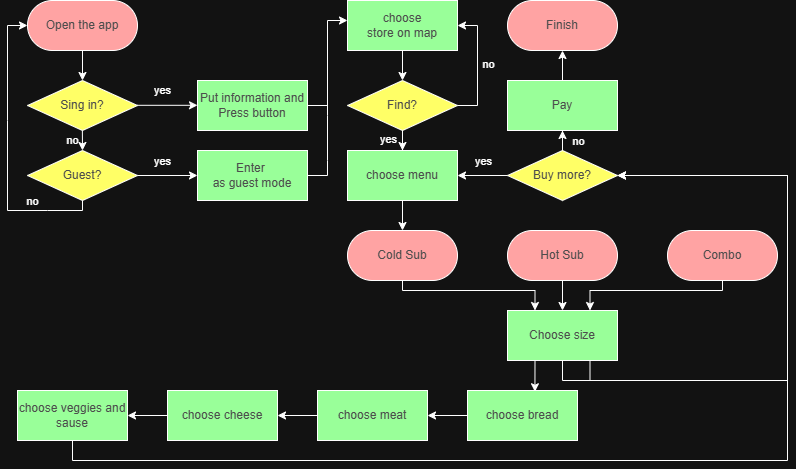

The diagram above was exported from draw.io. Its source (the exported page's mxGraphModel, read from the mxfile embedded in the PNG):
<mxGraphModel dx="1034" dy="578" grid="1" gridSize="10" guides="1" tooltips="1" connect="1" arrows="1" fold="1" page="1" pageScale="1" pageWidth="827" pageHeight="1169" math="0" shadow="0">
  <root>
    <mxCell id="0" />
    <mxCell id="1" parent="0" />
    <mxCell id="H1EkEiyQ_7ycrVtnQEij-2" value="&lt;span&gt;&lt;font style=&quot;&quot;&gt;Open the app&lt;/font&gt;&lt;/span&gt;" style="rounded=1;whiteSpace=wrap;html=1;arcSize=50;labelBackgroundColor=none;labelBorderColor=none;fillColor=light-dark(#000000, #ffa3a3);fontColor=light-dark(#000000,#4D4D4D);" parent="1" vertex="1">
      <mxGeometry x="50" y="40" width="110" height="50" as="geometry" />
    </mxCell>
    <mxCell id="H1EkEiyQ_7ycrVtnQEij-3" value="Sing in?" style="rhombus;whiteSpace=wrap;html=1;fillColor=light-dark(#FFFFFF,#FFFF66);fontColor=light-dark(#000000,#4D4D4D);" parent="1" vertex="1">
      <mxGeometry x="50" y="120" width="110" height="50" as="geometry" />
    </mxCell>
    <mxCell id="H1EkEiyQ_7ycrVtnQEij-4" value="Guest?" style="rhombus;whiteSpace=wrap;html=1;fillColor=light-dark(#FFFFFF,#FFFF66);fontColor=light-dark(#000000,#4D4D4D);" parent="1" vertex="1">
      <mxGeometry x="50" y="190" width="110" height="50" as="geometry" />
    </mxCell>
    <mxCell id="H1EkEiyQ_7ycrVtnQEij-5" value="Put information and Press button" style="rounded=0;whiteSpace=wrap;html=1;fillColor=light-dark(#000000,#99FF99);fontColor=light-dark(#000000,#4D4D4D);" parent="1" vertex="1">
      <mxGeometry x="220" y="120" width="110" height="50" as="geometry" />
    </mxCell>
    <mxCell id="H1EkEiyQ_7ycrVtnQEij-6" value="Enter&amp;nbsp;&lt;div&gt;as guest mode&lt;/div&gt;" style="rounded=0;whiteSpace=wrap;html=1;fillColor=light-dark(#000000,#99FF99);fontColor=light-dark(#000000,#4D4D4D);" parent="1" vertex="1">
      <mxGeometry x="220" y="190" width="110" height="50" as="geometry" />
    </mxCell>
    <mxCell id="H1EkEiyQ_7ycrVtnQEij-29" style="edgeStyle=orthogonalEdgeStyle;rounded=0;orthogonalLoop=1;jettySize=auto;html=1;fontColor=light-dark(#000000,#4D4D4D);" parent="1" source="H1EkEiyQ_7ycrVtnQEij-7" target="H1EkEiyQ_7ycrVtnQEij-8" edge="1">
      <mxGeometry relative="1" as="geometry" />
    </mxCell>
    <mxCell id="H1EkEiyQ_7ycrVtnQEij-7" value="choose&lt;div&gt;store on map&lt;/div&gt;" style="rounded=0;whiteSpace=wrap;html=1;fillColor=light-dark(#000000,#99FF99);fontColor=light-dark(#000000,#4D4D4D);" parent="1" vertex="1">
      <mxGeometry x="370" y="40" width="110" height="50" as="geometry" />
    </mxCell>
    <mxCell id="H1EkEiyQ_7ycrVtnQEij-30" style="edgeStyle=orthogonalEdgeStyle;rounded=0;orthogonalLoop=1;jettySize=auto;html=1;fontColor=light-dark(#000000,#4D4D4D);" parent="1" source="H1EkEiyQ_7ycrVtnQEij-8" target="H1EkEiyQ_7ycrVtnQEij-9" edge="1">
      <mxGeometry relative="1" as="geometry" />
    </mxCell>
    <mxCell id="A9AwCdgHP9b7bvNhLhwG-6" value="yes" style="edgeLabel;html=1;align=center;verticalAlign=middle;resizable=0;points=[];" parent="H1EkEiyQ_7ycrVtnQEij-30" connectable="0" vertex="1">
      <mxGeometry x="0.6103" relative="1" as="geometry">
        <mxPoint x="-15" as="offset" />
      </mxGeometry>
    </mxCell>
    <mxCell id="H1EkEiyQ_7ycrVtnQEij-32" style="edgeStyle=orthogonalEdgeStyle;rounded=0;orthogonalLoop=1;jettySize=auto;html=1;entryX=1;entryY=0.5;entryDx=0;entryDy=0;fontColor=light-dark(#000000,#4D4D4D);" parent="1" source="H1EkEiyQ_7ycrVtnQEij-8" target="H1EkEiyQ_7ycrVtnQEij-7" edge="1">
      <mxGeometry relative="1" as="geometry">
        <Array as="points">
          <mxPoint x="500" y="145" />
          <mxPoint x="500" y="65" />
        </Array>
      </mxGeometry>
    </mxCell>
    <mxCell id="A9AwCdgHP9b7bvNhLhwG-5" value="no" style="edgeLabel;html=1;align=center;verticalAlign=middle;resizable=0;points=[];" parent="H1EkEiyQ_7ycrVtnQEij-32" connectable="0" vertex="1">
      <mxGeometry x="0.0379" y="1" relative="1" as="geometry">
        <mxPoint x="11" as="offset" />
      </mxGeometry>
    </mxCell>
    <mxCell id="H1EkEiyQ_7ycrVtnQEij-8" value="Find?" style="rhombus;whiteSpace=wrap;html=1;fillColor=light-dark(#FFFFFF,#FFFF66);fontColor=light-dark(#000000,#4D4D4D);" parent="1" vertex="1">
      <mxGeometry x="370" y="120" width="110" height="50" as="geometry" />
    </mxCell>
    <mxCell id="H1EkEiyQ_7ycrVtnQEij-31" style="edgeStyle=orthogonalEdgeStyle;rounded=0;orthogonalLoop=1;jettySize=auto;html=1;entryX=0.5;entryY=0;entryDx=0;entryDy=0;fontColor=light-dark(#000000,#4D4D4D);" parent="1" source="H1EkEiyQ_7ycrVtnQEij-9" target="H1EkEiyQ_7ycrVtnQEij-13" edge="1">
      <mxGeometry relative="1" as="geometry" />
    </mxCell>
    <mxCell id="H1EkEiyQ_7ycrVtnQEij-9" value="choose menu" style="rounded=0;whiteSpace=wrap;html=1;fillColor=light-dark(#000000,#99FF99);fontColor=light-dark(#000000,#4D4D4D);" parent="1" vertex="1">
      <mxGeometry x="370" y="190" width="110" height="50" as="geometry" />
    </mxCell>
    <mxCell id="H1EkEiyQ_7ycrVtnQEij-10" value="Finish" style="rounded=1;whiteSpace=wrap;html=1;arcSize=50;fillColor=light-dark(#000000, #ffa3a3);fontColor=light-dark(#000000,#4D4D4D);" parent="1" vertex="1">
      <mxGeometry x="530" y="40" width="110" height="50" as="geometry" />
    </mxCell>
    <mxCell id="H1EkEiyQ_7ycrVtnQEij-33" style="edgeStyle=orthogonalEdgeStyle;rounded=0;orthogonalLoop=1;jettySize=auto;html=1;fontColor=light-dark(#000000,#4D4D4D);" parent="1" source="H1EkEiyQ_7ycrVtnQEij-11" target="H1EkEiyQ_7ycrVtnQEij-12" edge="1">
      <mxGeometry relative="1" as="geometry" />
    </mxCell>
    <mxCell id="A9AwCdgHP9b7bvNhLhwG-8" value="no" style="edgeLabel;html=1;align=center;verticalAlign=middle;resizable=0;points=[];" parent="H1EkEiyQ_7ycrVtnQEij-33" connectable="0" vertex="1">
      <mxGeometry x="0.8149" y="-1" relative="1" as="geometry">
        <mxPoint x="14" y="4" as="offset" />
      </mxGeometry>
    </mxCell>
    <mxCell id="H1EkEiyQ_7ycrVtnQEij-35" style="edgeStyle=orthogonalEdgeStyle;rounded=0;orthogonalLoop=1;jettySize=auto;html=1;exitX=0;exitY=0.5;exitDx=0;exitDy=0;entryX=1;entryY=0.5;entryDx=0;entryDy=0;fontColor=light-dark(#000000,#4D4D4D);" parent="1" source="H1EkEiyQ_7ycrVtnQEij-11" target="H1EkEiyQ_7ycrVtnQEij-9" edge="1">
      <mxGeometry relative="1" as="geometry" />
    </mxCell>
    <mxCell id="A9AwCdgHP9b7bvNhLhwG-7" value="yes" style="edgeLabel;html=1;align=center;verticalAlign=middle;resizable=0;points=[];" parent="H1EkEiyQ_7ycrVtnQEij-35" connectable="0" vertex="1">
      <mxGeometry x="-0.0193" y="-2" relative="1" as="geometry">
        <mxPoint y="-13" as="offset" />
      </mxGeometry>
    </mxCell>
    <mxCell id="H1EkEiyQ_7ycrVtnQEij-11" value="Buy more?" style="rhombus;whiteSpace=wrap;html=1;fillColor=light-dark(#FFFFFF,#FFFF66);fontColor=light-dark(#000000,#4D4D4D);" parent="1" vertex="1">
      <mxGeometry x="530" y="190" width="110" height="50" as="geometry" />
    </mxCell>
    <mxCell id="H1EkEiyQ_7ycrVtnQEij-34" style="edgeStyle=orthogonalEdgeStyle;rounded=0;orthogonalLoop=1;jettySize=auto;html=1;fontColor=light-dark(#000000,#4D4D4D);" parent="1" source="H1EkEiyQ_7ycrVtnQEij-12" target="H1EkEiyQ_7ycrVtnQEij-10" edge="1">
      <mxGeometry relative="1" as="geometry" />
    </mxCell>
    <mxCell id="H1EkEiyQ_7ycrVtnQEij-12" value="Pay" style="rounded=0;whiteSpace=wrap;html=1;fillColor=light-dark(#000000,#99FF99);fontColor=light-dark(#000000,#4D4D4D);" parent="1" vertex="1">
      <mxGeometry x="530" y="120" width="110" height="50" as="geometry" />
    </mxCell>
    <mxCell id="H1EkEiyQ_7ycrVtnQEij-37" style="edgeStyle=orthogonalEdgeStyle;rounded=0;orthogonalLoop=1;jettySize=auto;html=1;exitX=0.5;exitY=1;exitDx=0;exitDy=0;entryX=0.25;entryY=0;entryDx=0;entryDy=0;fontColor=light-dark(#000000,#4D4D4D);" parent="1" source="H1EkEiyQ_7ycrVtnQEij-13" target="H1EkEiyQ_7ycrVtnQEij-16" edge="1">
      <mxGeometry relative="1" as="geometry">
        <mxPoint x="520" y="370" as="targetPoint" />
        <Array as="points">
          <mxPoint x="425" y="330" />
          <mxPoint x="558" y="330" />
        </Array>
      </mxGeometry>
    </mxCell>
    <mxCell id="H1EkEiyQ_7ycrVtnQEij-13" value="Cold Sub" style="rounded=1;whiteSpace=wrap;html=1;arcSize=50;fillColor=light-dark(#000000, #ffa3a3);fontColor=light-dark(#000000,#4D4D4D);" parent="1" vertex="1">
      <mxGeometry x="370" y="270" width="110" height="50" as="geometry" />
    </mxCell>
    <mxCell id="H1EkEiyQ_7ycrVtnQEij-38" style="edgeStyle=orthogonalEdgeStyle;rounded=0;orthogonalLoop=1;jettySize=auto;html=1;entryX=0.75;entryY=0;entryDx=0;entryDy=0;fontColor=light-dark(#000000,#4D4D4D);" parent="1" source="H1EkEiyQ_7ycrVtnQEij-14" target="H1EkEiyQ_7ycrVtnQEij-16" edge="1">
      <mxGeometry relative="1" as="geometry">
        <Array as="points">
          <mxPoint x="745" y="330" />
          <mxPoint x="613" y="330" />
        </Array>
      </mxGeometry>
    </mxCell>
    <mxCell id="H1EkEiyQ_7ycrVtnQEij-14" value="Combo" style="rounded=1;whiteSpace=wrap;html=1;arcSize=50;fillColor=light-dark(#000000, #ffa3a3);fontColor=light-dark(#000000,#4D4D4D);" parent="1" vertex="1">
      <mxGeometry x="690" y="270" width="110" height="50" as="geometry" />
    </mxCell>
    <mxCell id="H1EkEiyQ_7ycrVtnQEij-36" style="edgeStyle=orthogonalEdgeStyle;rounded=0;orthogonalLoop=1;jettySize=auto;html=1;exitX=0.5;exitY=1;exitDx=0;exitDy=0;fontColor=light-dark(#000000,#4D4D4D);" parent="1" source="H1EkEiyQ_7ycrVtnQEij-15" target="H1EkEiyQ_7ycrVtnQEij-16" edge="1">
      <mxGeometry relative="1" as="geometry" />
    </mxCell>
    <mxCell id="H1EkEiyQ_7ycrVtnQEij-15" value="Hot Sub" style="rounded=1;whiteSpace=wrap;html=1;arcSize=50;fillColor=light-dark(#000000, #ffa3a3);fontColor=light-dark(#000000,#4D4D4D);" parent="1" vertex="1">
      <mxGeometry x="530" y="270" width="110" height="50" as="geometry" />
    </mxCell>
    <mxCell id="H1EkEiyQ_7ycrVtnQEij-46" style="edgeStyle=orthogonalEdgeStyle;rounded=0;orthogonalLoop=1;jettySize=auto;html=1;exitX=0.5;exitY=1;exitDx=0;exitDy=0;entryX=1;entryY=0.5;entryDx=0;entryDy=0;fontColor=light-dark(#000000,#4D4D4D);" parent="1" source="H1EkEiyQ_7ycrVtnQEij-16" target="H1EkEiyQ_7ycrVtnQEij-11" edge="1">
      <mxGeometry relative="1" as="geometry">
        <Array as="points">
          <mxPoint x="585" y="420" />
          <mxPoint x="810" y="420" />
          <mxPoint x="810" y="215" />
        </Array>
      </mxGeometry>
    </mxCell>
    <mxCell id="H1EkEiyQ_7ycrVtnQEij-47" style="edgeStyle=orthogonalEdgeStyle;rounded=0;orthogonalLoop=1;jettySize=auto;html=1;exitX=0.75;exitY=1;exitDx=0;exitDy=0;entryX=1;entryY=0.5;entryDx=0;entryDy=0;fontColor=light-dark(#000000,#4D4D4D);" parent="1" source="H1EkEiyQ_7ycrVtnQEij-16" target="H1EkEiyQ_7ycrVtnQEij-11" edge="1">
      <mxGeometry relative="1" as="geometry">
        <Array as="points">
          <mxPoint x="613" y="420" />
          <mxPoint x="810" y="420" />
          <mxPoint x="810" y="215" />
        </Array>
      </mxGeometry>
    </mxCell>
    <mxCell id="H1EkEiyQ_7ycrVtnQEij-16" value="Choose size" style="rounded=0;whiteSpace=wrap;html=1;fillColor=light-dark(#000000,#99FF99);fontColor=light-dark(#000000,#4D4D4D);" parent="1" vertex="1">
      <mxGeometry x="530" y="350" width="110" height="50" as="geometry" />
    </mxCell>
    <mxCell id="H1EkEiyQ_7ycrVtnQEij-40" style="edgeStyle=orthogonalEdgeStyle;rounded=0;orthogonalLoop=1;jettySize=auto;html=1;exitX=0;exitY=0.5;exitDx=0;exitDy=0;entryX=1;entryY=0.5;entryDx=0;entryDy=0;fontColor=light-dark(#000000,#4D4D4D);" parent="1" source="H1EkEiyQ_7ycrVtnQEij-17" target="H1EkEiyQ_7ycrVtnQEij-18" edge="1">
      <mxGeometry relative="1" as="geometry" />
    </mxCell>
    <mxCell id="H1EkEiyQ_7ycrVtnQEij-17" value="choose bread" style="rounded=0;whiteSpace=wrap;html=1;fillColor=light-dark(#000000,#99FF99);fontColor=light-dark(#000000,#4D4D4D);" parent="1" vertex="1">
      <mxGeometry x="490" y="430" width="110" height="50" as="geometry" />
    </mxCell>
    <mxCell id="H1EkEiyQ_7ycrVtnQEij-41" style="edgeStyle=orthogonalEdgeStyle;rounded=0;orthogonalLoop=1;jettySize=auto;html=1;exitX=0;exitY=0.5;exitDx=0;exitDy=0;entryX=1;entryY=0.5;entryDx=0;entryDy=0;fontColor=light-dark(#000000,#4D4D4D);" parent="1" source="H1EkEiyQ_7ycrVtnQEij-18" target="H1EkEiyQ_7ycrVtnQEij-20" edge="1">
      <mxGeometry relative="1" as="geometry" />
    </mxCell>
    <mxCell id="H1EkEiyQ_7ycrVtnQEij-18" value="choose meat" style="rounded=0;whiteSpace=wrap;html=1;fillColor=light-dark(#000000,#99FF99);fontColor=light-dark(#000000,#4D4D4D);" parent="1" vertex="1">
      <mxGeometry x="340" y="430" width="110" height="50" as="geometry" />
    </mxCell>
    <mxCell id="H1EkEiyQ_7ycrVtnQEij-43" style="edgeStyle=orthogonalEdgeStyle;rounded=0;orthogonalLoop=1;jettySize=auto;html=1;entryX=1;entryY=0.5;entryDx=0;entryDy=0;fontColor=light-dark(#000000,#4D4D4D);" parent="1" source="H1EkEiyQ_7ycrVtnQEij-19" target="H1EkEiyQ_7ycrVtnQEij-11" edge="1">
      <mxGeometry relative="1" as="geometry">
        <Array as="points">
          <mxPoint x="95" y="500" />
          <mxPoint x="810" y="500" />
          <mxPoint x="810" y="215" />
        </Array>
      </mxGeometry>
    </mxCell>
    <mxCell id="H1EkEiyQ_7ycrVtnQEij-19" value="choose veggies and sause" style="rounded=0;whiteSpace=wrap;html=1;fillColor=light-dark(#000000,#99FF99);fontColor=light-dark(#000000,#4D4D4D);" parent="1" vertex="1">
      <mxGeometry x="40" y="430" width="110" height="50" as="geometry" />
    </mxCell>
    <mxCell id="H1EkEiyQ_7ycrVtnQEij-42" style="edgeStyle=orthogonalEdgeStyle;rounded=0;orthogonalLoop=1;jettySize=auto;html=1;exitX=0;exitY=0.5;exitDx=0;exitDy=0;entryX=1;entryY=0.5;entryDx=0;entryDy=0;fontColor=light-dark(#000000,#4D4D4D);" parent="1" source="H1EkEiyQ_7ycrVtnQEij-20" target="H1EkEiyQ_7ycrVtnQEij-19" edge="1">
      <mxGeometry relative="1" as="geometry" />
    </mxCell>
    <mxCell id="H1EkEiyQ_7ycrVtnQEij-20" value="choose cheese" style="rounded=0;whiteSpace=wrap;html=1;fillColor=light-dark(#000000,#99FF99);fontColor=light-dark(#000000,#4D4D4D);" parent="1" vertex="1">
      <mxGeometry x="190" y="430" width="110" height="50" as="geometry" />
    </mxCell>
    <mxCell id="H1EkEiyQ_7ycrVtnQEij-21" value="" style="endArrow=classic;html=1;rounded=0;exitX=0.5;exitY=1;exitDx=0;exitDy=0;fontColor=light-dark(#000000,#4D4D4D);" parent="1" source="H1EkEiyQ_7ycrVtnQEij-2" target="H1EkEiyQ_7ycrVtnQEij-3" edge="1">
      <mxGeometry width="50" height="50" relative="1" as="geometry">
        <mxPoint x="130" y="330" as="sourcePoint" />
        <mxPoint x="180" y="280" as="targetPoint" />
      </mxGeometry>
    </mxCell>
    <mxCell id="H1EkEiyQ_7ycrVtnQEij-22" value="" style="endArrow=classic;html=1;rounded=0;exitX=0.5;exitY=1;exitDx=0;exitDy=0;fontColor=light-dark(#000000,#4D4D4D);" parent="1" edge="1">
      <mxGeometry width="50" height="50" relative="1" as="geometry">
        <mxPoint x="104.88" y="170" as="sourcePoint" />
        <mxPoint x="105" y="190" as="targetPoint" />
        <Array as="points" />
      </mxGeometry>
    </mxCell>
    <mxCell id="A9AwCdgHP9b7bvNhLhwG-2" value="no" style="edgeLabel;html=1;align=center;verticalAlign=middle;resizable=0;points=[];labelBackgroundColor=none;" parent="H1EkEiyQ_7ycrVtnQEij-22" connectable="0" vertex="1">
      <mxGeometry x="0.4447" relative="1" as="geometry">
        <mxPoint x="-10" y="-4" as="offset" />
      </mxGeometry>
    </mxCell>
    <mxCell id="H1EkEiyQ_7ycrVtnQEij-23" value="" style="endArrow=classic;html=1;rounded=0;entryX=0;entryY=0.5;entryDx=0;entryDy=0;exitX=0.5;exitY=1;exitDx=0;exitDy=0;fontColor=light-dark(#000000,#4D4D4D);" parent="1" source="H1EkEiyQ_7ycrVtnQEij-4" target="H1EkEiyQ_7ycrVtnQEij-2" edge="1">
      <mxGeometry width="50" height="50" relative="1" as="geometry">
        <mxPoint x="100" y="250" as="sourcePoint" />
        <mxPoint x="104.7" y="270" as="targetPoint" />
        <Array as="points">
          <mxPoint x="105" y="250" />
          <mxPoint x="70" y="250" />
          <mxPoint x="30" y="250" />
          <mxPoint x="30" y="160" />
          <mxPoint x="30" y="65" />
        </Array>
      </mxGeometry>
    </mxCell>
    <mxCell id="A9AwCdgHP9b7bvNhLhwG-1" value="no" style="edgeLabel;html=1;align=center;verticalAlign=middle;resizable=0;points=[];" parent="H1EkEiyQ_7ycrVtnQEij-23" connectable="0" vertex="1">
      <mxGeometry x="-0.5776" relative="1" as="geometry">
        <mxPoint y="-10" as="offset" />
      </mxGeometry>
    </mxCell>
    <mxCell id="H1EkEiyQ_7ycrVtnQEij-24" value="" style="endArrow=classic;html=1;rounded=0;exitX=1;exitY=0.5;exitDx=0;exitDy=0;entryX=0;entryY=0.5;entryDx=0;entryDy=0;fontColor=light-dark(#000000,#4D4D4D);" parent="1" source="H1EkEiyQ_7ycrVtnQEij-4" target="H1EkEiyQ_7ycrVtnQEij-6" edge="1">
      <mxGeometry width="50" height="50" relative="1" as="geometry">
        <mxPoint x="170" y="270" as="sourcePoint" />
        <mxPoint x="170" y="300" as="targetPoint" />
      </mxGeometry>
    </mxCell>
    <mxCell id="A9AwCdgHP9b7bvNhLhwG-4" value="yes" style="edgeLabel;html=1;align=center;verticalAlign=middle;resizable=0;points=[];" parent="H1EkEiyQ_7ycrVtnQEij-24" connectable="0" vertex="1">
      <mxGeometry x="-0.2126" relative="1" as="geometry">
        <mxPoint y="-15" as="offset" />
      </mxGeometry>
    </mxCell>
    <mxCell id="H1EkEiyQ_7ycrVtnQEij-25" value="" style="endArrow=classic;html=1;rounded=0;exitX=1;exitY=0.5;exitDx=0;exitDy=0;entryX=0;entryY=0.5;entryDx=0;entryDy=0;fontColor=light-dark(#000000,#4D4D4D);" parent="1" edge="1">
      <mxGeometry width="50" height="50" relative="1" as="geometry">
        <mxPoint x="160" y="144.8" as="sourcePoint" />
        <mxPoint x="220" y="144.8" as="targetPoint" />
      </mxGeometry>
    </mxCell>
    <mxCell id="A9AwCdgHP9b7bvNhLhwG-3" value="yes" style="edgeLabel;html=1;align=center;verticalAlign=middle;resizable=0;points=[];" parent="H1EkEiyQ_7ycrVtnQEij-25" connectable="0" vertex="1">
      <mxGeometry x="-0.2126" relative="1" as="geometry">
        <mxPoint y="-15" as="offset" />
      </mxGeometry>
    </mxCell>
    <mxCell id="H1EkEiyQ_7ycrVtnQEij-26" value="" style="endArrow=classic;html=1;rounded=0;entryX=0;entryY=0.5;entryDx=0;entryDy=0;exitX=1;exitY=0.5;exitDx=0;exitDy=0;fontColor=light-dark(#000000,#4D4D4D);" parent="1" source="H1EkEiyQ_7ycrVtnQEij-6" edge="1">
      <mxGeometry width="50" height="50" relative="1" as="geometry">
        <mxPoint x="425" y="235" as="sourcePoint" />
        <mxPoint x="370" y="60" as="targetPoint" />
        <Array as="points">
          <mxPoint x="350" y="215" />
          <mxPoint x="350" y="200" />
          <mxPoint x="350" y="155" />
          <mxPoint x="350" y="60" />
        </Array>
      </mxGeometry>
    </mxCell>
    <mxCell id="H1EkEiyQ_7ycrVtnQEij-27" value="" style="endArrow=none;html=1;rounded=0;exitX=1;exitY=0.5;exitDx=0;exitDy=0;fontColor=light-dark(#000000,#4D4D4D);" parent="1" source="H1EkEiyQ_7ycrVtnQEij-5" edge="1">
      <mxGeometry width="50" height="50" relative="1" as="geometry">
        <mxPoint x="260" y="110" as="sourcePoint" />
        <mxPoint x="350" y="145" as="targetPoint" />
      </mxGeometry>
    </mxCell>
    <mxCell id="H1EkEiyQ_7ycrVtnQEij-44" style="edgeStyle=orthogonalEdgeStyle;rounded=0;orthogonalLoop=1;jettySize=auto;html=1;exitX=0.25;exitY=1;exitDx=0;exitDy=0;entryX=0.613;entryY=0.025;entryDx=0;entryDy=0;entryPerimeter=0;fontColor=light-dark(#000000,#4D4D4D);" parent="1" source="H1EkEiyQ_7ycrVtnQEij-16" target="H1EkEiyQ_7ycrVtnQEij-17" edge="1">
      <mxGeometry relative="1" as="geometry" />
    </mxCell>
  </root>
</mxGraphModel>